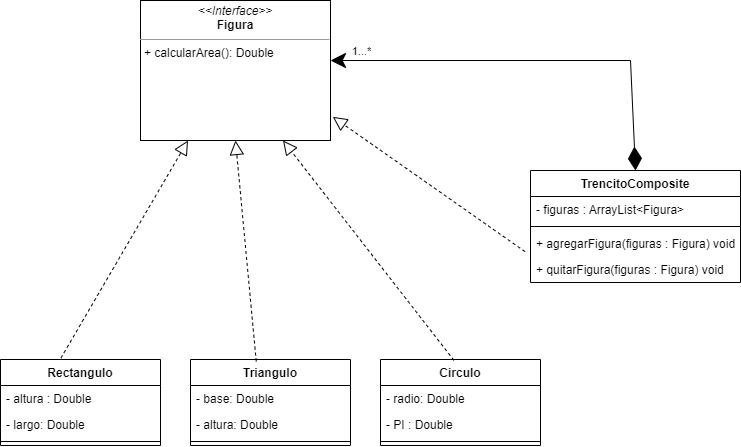

The diagram above was exported from draw.io. Its source (the exported page's mxGraphModel, read from the mxfile embedded in the PNG):
<mxGraphModel dx="981" dy="526" grid="1" gridSize="10" guides="1" tooltips="1" connect="1" arrows="1" fold="1" page="1" pageScale="1" pageWidth="827" pageHeight="1169" math="0" shadow="0">
  <root>
    <mxCell id="0" />
    <mxCell id="1" parent="0" />
    <mxCell id="2vkcRpfdH_0beNeImV1s-5" value="Rectangulo" style="swimlane;fontStyle=1;align=center;verticalAlign=top;childLayout=stackLayout;horizontal=1;startSize=26;horizontalStack=0;resizeParent=1;resizeParentMax=0;resizeLast=0;collapsible=1;marginBottom=0;" vertex="1" parent="1">
      <mxGeometry x="10" y="499" width="160" height="86" as="geometry" />
    </mxCell>
    <mxCell id="2vkcRpfdH_0beNeImV1s-28" value="- altura : Double" style="text;strokeColor=none;fillColor=none;align=left;verticalAlign=top;spacingLeft=4;spacingRight=4;overflow=hidden;rotatable=0;points=[[0,0.5],[1,0.5]];portConstraint=eastwest;" vertex="1" parent="2vkcRpfdH_0beNeImV1s-5">
      <mxGeometry y="26" width="160" height="26" as="geometry" />
    </mxCell>
    <mxCell id="2vkcRpfdH_0beNeImV1s-29" value="- largo: Double" style="text;strokeColor=none;fillColor=none;align=left;verticalAlign=top;spacingLeft=4;spacingRight=4;overflow=hidden;rotatable=0;points=[[0,0.5],[1,0.5]];portConstraint=eastwest;" vertex="1" parent="2vkcRpfdH_0beNeImV1s-5">
      <mxGeometry y="52" width="160" height="26" as="geometry" />
    </mxCell>
    <mxCell id="2vkcRpfdH_0beNeImV1s-7" value="" style="line;strokeWidth=1;fillColor=none;align=left;verticalAlign=middle;spacingTop=-1;spacingLeft=3;spacingRight=3;rotatable=0;labelPosition=right;points=[];portConstraint=eastwest;strokeColor=inherit;" vertex="1" parent="2vkcRpfdH_0beNeImV1s-5">
      <mxGeometry y="78" width="160" height="8" as="geometry" />
    </mxCell>
    <mxCell id="2vkcRpfdH_0beNeImV1s-9" value="Triangulo" style="swimlane;fontStyle=1;align=center;verticalAlign=top;childLayout=stackLayout;horizontal=1;startSize=26;horizontalStack=0;resizeParent=1;resizeParentMax=0;resizeLast=0;collapsible=1;marginBottom=0;" vertex="1" parent="1">
      <mxGeometry x="200" y="499" width="160" height="86" as="geometry" />
    </mxCell>
    <mxCell id="2vkcRpfdH_0beNeImV1s-10" value="- base: Double" style="text;strokeColor=none;fillColor=none;align=left;verticalAlign=top;spacingLeft=4;spacingRight=4;overflow=hidden;rotatable=0;points=[[0,0.5],[1,0.5]];portConstraint=eastwest;" vertex="1" parent="2vkcRpfdH_0beNeImV1s-9">
      <mxGeometry y="26" width="160" height="26" as="geometry" />
    </mxCell>
    <mxCell id="2vkcRpfdH_0beNeImV1s-30" value="- altura: Double" style="text;strokeColor=none;fillColor=none;align=left;verticalAlign=top;spacingLeft=4;spacingRight=4;overflow=hidden;rotatable=0;points=[[0,0.5],[1,0.5]];portConstraint=eastwest;" vertex="1" parent="2vkcRpfdH_0beNeImV1s-9">
      <mxGeometry y="52" width="160" height="26" as="geometry" />
    </mxCell>
    <mxCell id="2vkcRpfdH_0beNeImV1s-11" value="" style="line;strokeWidth=1;fillColor=none;align=left;verticalAlign=middle;spacingTop=-1;spacingLeft=3;spacingRight=3;rotatable=0;labelPosition=right;points=[];portConstraint=eastwest;strokeColor=inherit;" vertex="1" parent="2vkcRpfdH_0beNeImV1s-9">
      <mxGeometry y="78" width="160" height="8" as="geometry" />
    </mxCell>
    <mxCell id="2vkcRpfdH_0beNeImV1s-13" value="Circulo" style="swimlane;fontStyle=1;align=center;verticalAlign=top;childLayout=stackLayout;horizontal=1;startSize=26;horizontalStack=0;resizeParent=1;resizeParentMax=0;resizeLast=0;collapsible=1;marginBottom=0;" vertex="1" parent="1">
      <mxGeometry x="390" y="499" width="160" height="86" as="geometry" />
    </mxCell>
    <mxCell id="2vkcRpfdH_0beNeImV1s-14" value="- radio: Double" style="text;strokeColor=none;fillColor=none;align=left;verticalAlign=top;spacingLeft=4;spacingRight=4;overflow=hidden;rotatable=0;points=[[0,0.5],[1,0.5]];portConstraint=eastwest;" vertex="1" parent="2vkcRpfdH_0beNeImV1s-13">
      <mxGeometry y="26" width="160" height="26" as="geometry" />
    </mxCell>
    <mxCell id="2vkcRpfdH_0beNeImV1s-31" value="- PI : Double" style="text;strokeColor=none;fillColor=none;align=left;verticalAlign=top;spacingLeft=4;spacingRight=4;overflow=hidden;rotatable=0;points=[[0,0.5],[1,0.5]];portConstraint=eastwest;fontStyle=0" vertex="1" parent="2vkcRpfdH_0beNeImV1s-13">
      <mxGeometry y="52" width="160" height="26" as="geometry" />
    </mxCell>
    <mxCell id="2vkcRpfdH_0beNeImV1s-15" value="" style="line;strokeWidth=1;fillColor=none;align=left;verticalAlign=middle;spacingTop=-1;spacingLeft=3;spacingRight=3;rotatable=0;labelPosition=right;points=[];portConstraint=eastwest;strokeColor=inherit;" vertex="1" parent="2vkcRpfdH_0beNeImV1s-13">
      <mxGeometry y="78" width="160" height="8" as="geometry" />
    </mxCell>
    <mxCell id="2vkcRpfdH_0beNeImV1s-17" value="TrencitoComposite" style="swimlane;fontStyle=1;align=center;verticalAlign=top;childLayout=stackLayout;horizontal=1;startSize=26;horizontalStack=0;resizeParent=1;resizeParentMax=0;resizeLast=0;collapsible=1;marginBottom=0;" vertex="1" parent="1">
      <mxGeometry x="540" y="310" width="210" height="112" as="geometry" />
    </mxCell>
    <mxCell id="2vkcRpfdH_0beNeImV1s-18" value="- figuras : ArrayList&lt;Figura&gt;" style="text;strokeColor=none;fillColor=none;align=left;verticalAlign=top;spacingLeft=4;spacingRight=4;overflow=hidden;rotatable=0;points=[[0,0.5],[1,0.5]];portConstraint=eastwest;" vertex="1" parent="2vkcRpfdH_0beNeImV1s-17">
      <mxGeometry y="26" width="210" height="26" as="geometry" />
    </mxCell>
    <mxCell id="2vkcRpfdH_0beNeImV1s-19" value="" style="line;strokeWidth=1;fillColor=none;align=left;verticalAlign=middle;spacingTop=-1;spacingLeft=3;spacingRight=3;rotatable=0;labelPosition=right;points=[];portConstraint=eastwest;strokeColor=inherit;" vertex="1" parent="2vkcRpfdH_0beNeImV1s-17">
      <mxGeometry y="52" width="210" height="8" as="geometry" />
    </mxCell>
    <mxCell id="2vkcRpfdH_0beNeImV1s-37" value="+ agregarFigura(figuras : Figura) void" style="text;strokeColor=none;fillColor=none;align=left;verticalAlign=top;spacingLeft=4;spacingRight=4;overflow=hidden;rotatable=0;points=[[0,0.5],[1,0.5]];portConstraint=eastwest;" vertex="1" parent="2vkcRpfdH_0beNeImV1s-17">
      <mxGeometry y="60" width="210" height="26" as="geometry" />
    </mxCell>
    <mxCell id="2vkcRpfdH_0beNeImV1s-20" value="+ quitarFigura(figuras : Figura) void&#10;" style="text;strokeColor=none;fillColor=none;align=left;verticalAlign=top;spacingLeft=4;spacingRight=4;overflow=hidden;rotatable=0;points=[[0,0.5],[1,0.5]];portConstraint=eastwest;" vertex="1" parent="2vkcRpfdH_0beNeImV1s-17">
      <mxGeometry y="86" width="210" height="26" as="geometry" />
    </mxCell>
    <mxCell id="2vkcRpfdH_0beNeImV1s-25" value="" style="endArrow=diamondThin;endFill=1;endSize=21;html=1;rounded=0;entryX=0.5;entryY=0;entryDx=0;entryDy=0;startArrow=classic;startFill=1;targetPerimeterSpacing=3;strokeWidth=1;sourcePerimeterSpacing=2;jumpSize=13;startSize=13;" edge="1" parent="1" target="2vkcRpfdH_0beNeImV1s-17">
      <mxGeometry width="160" relative="1" as="geometry">
        <mxPoint x="340" y="200" as="sourcePoint" />
        <mxPoint x="574" y="170" as="targetPoint" />
        <Array as="points">
          <mxPoint x="640" y="200" />
        </Array>
      </mxGeometry>
    </mxCell>
    <mxCell id="ZIPkKAV5oqDnZYWjsG9Z-1" value="1...*" style="edgeLabel;html=1;align=center;verticalAlign=middle;resizable=0;points=[];" connectable="0" vertex="1" parent="2vkcRpfdH_0beNeImV1s-25">
      <mxGeometry x="0.8148" y="1" relative="1" as="geometry">
        <mxPoint x="-274" y="-82" as="offset" />
      </mxGeometry>
    </mxCell>
    <mxCell id="2vkcRpfdH_0beNeImV1s-27" value="&lt;p style=&quot;margin:0px;margin-top:4px;text-align:center;&quot;&gt;&lt;i&gt;&amp;lt;&amp;lt;Interface&amp;gt;&amp;gt;&lt;/i&gt;&lt;br&gt;&lt;b&gt;Figura&lt;/b&gt;&lt;/p&gt;&lt;hr size=&quot;1&quot;&gt;&lt;p style=&quot;margin:0px;margin-left:4px;&quot;&gt;+ calcularArea(): Double&lt;/p&gt;" style="verticalAlign=top;align=left;overflow=fill;fontSize=12;fontFamily=Helvetica;html=1;" vertex="1" parent="1">
      <mxGeometry x="150" y="140" width="190" height="140" as="geometry" />
    </mxCell>
    <mxCell id="2vkcRpfdH_0beNeImV1s-33" value="" style="endArrow=block;dashed=1;endFill=0;endSize=12;html=1;rounded=0;strokeWidth=1;sourcePerimeterSpacing=2;targetPerimeterSpacing=3;jumpSize=13;exitX=0.378;exitY=-0.018;exitDx=0;exitDy=0;exitPerimeter=0;entryX=0.25;entryY=1;entryDx=0;entryDy=0;" edge="1" parent="1" source="2vkcRpfdH_0beNeImV1s-5" target="2vkcRpfdH_0beNeImV1s-27">
      <mxGeometry width="160" relative="1" as="geometry">
        <mxPoint x="290" y="380" as="sourcePoint" />
        <mxPoint x="450" y="380" as="targetPoint" />
      </mxGeometry>
    </mxCell>
    <mxCell id="2vkcRpfdH_0beNeImV1s-34" value="" style="endArrow=block;dashed=1;endFill=0;endSize=12;html=1;rounded=0;strokeWidth=1;sourcePerimeterSpacing=2;targetPerimeterSpacing=3;jumpSize=13;exitX=0.411;exitY=0.023;exitDx=0;exitDy=0;exitPerimeter=0;entryX=0.5;entryY=1;entryDx=0;entryDy=0;" edge="1" parent="1" source="2vkcRpfdH_0beNeImV1s-9" target="2vkcRpfdH_0beNeImV1s-27">
      <mxGeometry width="160" relative="1" as="geometry">
        <mxPoint x="290" y="380" as="sourcePoint" />
        <mxPoint x="450" y="380" as="targetPoint" />
      </mxGeometry>
    </mxCell>
    <mxCell id="2vkcRpfdH_0beNeImV1s-35" value="" style="endArrow=block;dashed=1;endFill=0;endSize=12;html=1;rounded=0;strokeWidth=1;sourcePerimeterSpacing=2;targetPerimeterSpacing=3;jumpSize=13;entryX=1.012;entryY=0.831;entryDx=0;entryDy=0;entryPerimeter=0;exitX=-0.026;exitY=-0.188;exitDx=0;exitDy=0;exitPerimeter=0;" edge="1" parent="1" source="2vkcRpfdH_0beNeImV1s-20" target="2vkcRpfdH_0beNeImV1s-27">
      <mxGeometry width="160" relative="1" as="geometry">
        <mxPoint x="290" y="380" as="sourcePoint" />
        <mxPoint x="450" y="380" as="targetPoint" />
      </mxGeometry>
    </mxCell>
    <mxCell id="2vkcRpfdH_0beNeImV1s-36" value="" style="endArrow=block;dashed=1;endFill=0;endSize=12;html=1;rounded=0;strokeWidth=1;sourcePerimeterSpacing=2;targetPerimeterSpacing=3;jumpSize=13;exitX=0.459;exitY=0.01;exitDx=0;exitDy=0;exitPerimeter=0;entryX=0.75;entryY=1;entryDx=0;entryDy=0;" edge="1" parent="1" source="2vkcRpfdH_0beNeImV1s-13" target="2vkcRpfdH_0beNeImV1s-27">
      <mxGeometry width="160" relative="1" as="geometry">
        <mxPoint x="290" y="380" as="sourcePoint" />
        <mxPoint x="450" y="380" as="targetPoint" />
      </mxGeometry>
    </mxCell>
  </root>
</mxGraphModel>